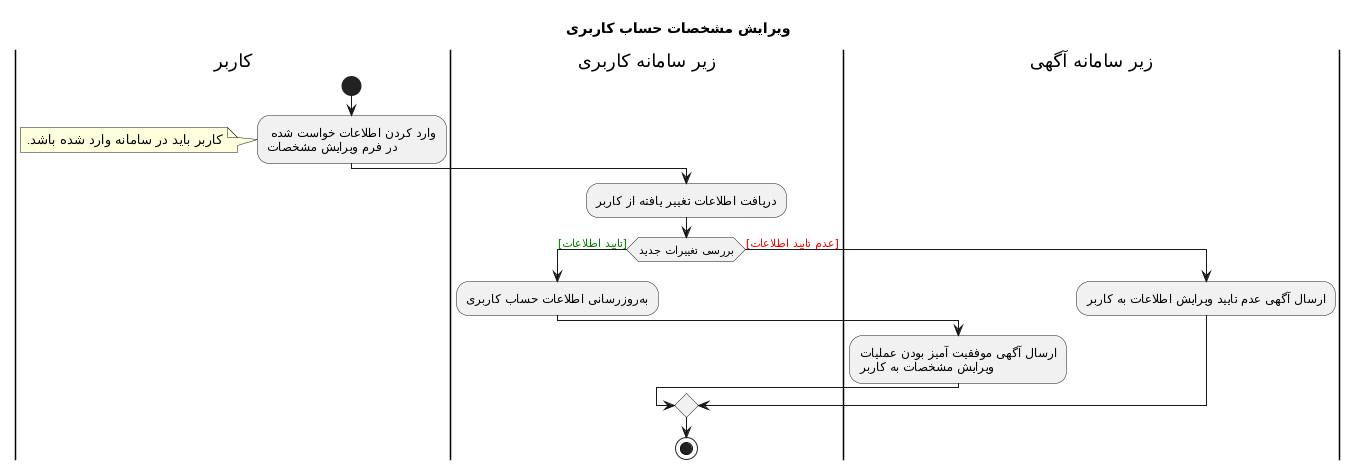

The diagram above was rendered by PlantUML. Its source (embedded in the PNG):
@startuml
Title ویرایش مشخصات حساب کاربری
!theme _none_ 
|کاربر|
start
:وارد کردن اطلاعات خواست شده \nدر فرم ویرایش مشخصات;
note left: کاربر باید در سامانه وارد شده باشد.
|زیر سامانه کاربری|
:دریافت اطلاعات تغییر یافته از کاربر;
if (بررسی تغییرات جدید) then (<color:green>[تایید اطلاعات])
:بهروزرسانی اطلاعات حساب کاربری;
|زیر سامانه آگهی|
  :ارسال آگهی موفقیت آمیز بودن عملیات\n ویرایش مشخصات به کاربر;
else (<color:red>[عدم تایید اطلاعات])
|زیر سامانه آگهی|
  :ارسال آگهی عدم تایید ویرایش اطلاعات به کاربر;
|زیر سامانه کاربری|
endif
stop
@enduml